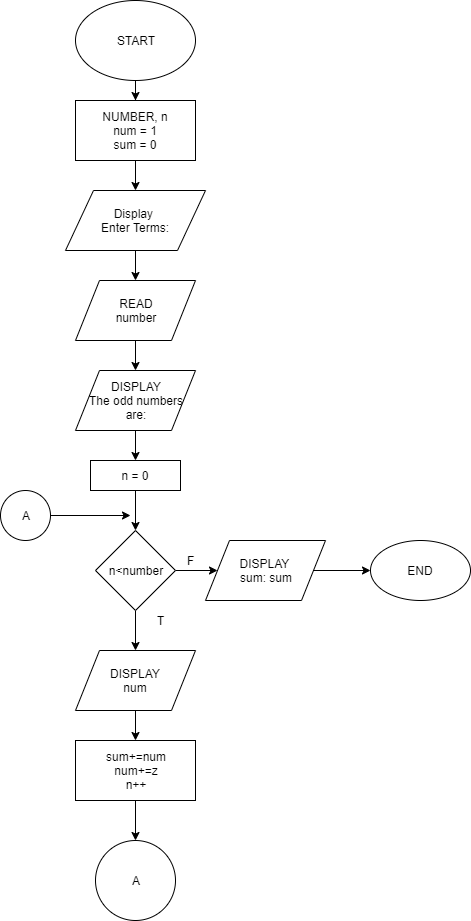

The diagram above was exported from draw.io. Its source (the exported page's mxGraphModel, read from the mxfile embedded in the PNG):
<mxGraphModel dx="868" dy="471" grid="1" gridSize="10" guides="1" tooltips="1" connect="1" arrows="1" fold="1" page="1" pageScale="1" pageWidth="850" pageHeight="1100" math="0" shadow="0">
  <root>
    <mxCell id="0" />
    <mxCell id="1" parent="0" />
    <mxCell id="bHEm17aUoybRI5lXCBo6-6" value="" style="edgeStyle=orthogonalEdgeStyle;rounded=0;orthogonalLoop=1;jettySize=auto;html=1;" edge="1" parent="1" source="bHEm17aUoybRI5lXCBo6-1" target="bHEm17aUoybRI5lXCBo6-3">
      <mxGeometry relative="1" as="geometry" />
    </mxCell>
    <mxCell id="bHEm17aUoybRI5lXCBo6-1" value="START" style="ellipse;whiteSpace=wrap;html=1;" vertex="1" parent="1">
      <mxGeometry x="365" y="20" width="120" height="80" as="geometry" />
    </mxCell>
    <mxCell id="bHEm17aUoybRI5lXCBo6-5" value="" style="edgeStyle=orthogonalEdgeStyle;rounded=0;orthogonalLoop=1;jettySize=auto;html=1;" edge="1" parent="1" source="bHEm17aUoybRI5lXCBo6-3" target="bHEm17aUoybRI5lXCBo6-4">
      <mxGeometry relative="1" as="geometry" />
    </mxCell>
    <mxCell id="bHEm17aUoybRI5lXCBo6-3" value="NUMBER, n&lt;br&gt;num = 1&lt;br&gt;sum = 0" style="rounded=0;whiteSpace=wrap;html=1;" vertex="1" parent="1">
      <mxGeometry x="365" y="120" width="120" height="60" as="geometry" />
    </mxCell>
    <mxCell id="bHEm17aUoybRI5lXCBo6-8" value="" style="edgeStyle=orthogonalEdgeStyle;rounded=0;orthogonalLoop=1;jettySize=auto;html=1;" edge="1" parent="1" source="bHEm17aUoybRI5lXCBo6-4" target="bHEm17aUoybRI5lXCBo6-7">
      <mxGeometry relative="1" as="geometry" />
    </mxCell>
    <mxCell id="bHEm17aUoybRI5lXCBo6-4" value="Display&amp;nbsp;&lt;br&gt;Enter Terms:" style="shape=parallelogram;perimeter=parallelogramPerimeter;whiteSpace=wrap;html=1;" vertex="1" parent="1">
      <mxGeometry x="355" y="210" width="140" height="60" as="geometry" />
    </mxCell>
    <mxCell id="bHEm17aUoybRI5lXCBo6-10" value="" style="edgeStyle=orthogonalEdgeStyle;rounded=0;orthogonalLoop=1;jettySize=auto;html=1;" edge="1" parent="1" source="bHEm17aUoybRI5lXCBo6-7" target="bHEm17aUoybRI5lXCBo6-9">
      <mxGeometry relative="1" as="geometry" />
    </mxCell>
    <mxCell id="bHEm17aUoybRI5lXCBo6-7" value="READ&lt;br&gt;number" style="shape=parallelogram;perimeter=parallelogramPerimeter;whiteSpace=wrap;html=1;" vertex="1" parent="1">
      <mxGeometry x="365" y="300" width="120" height="60" as="geometry" />
    </mxCell>
    <mxCell id="bHEm17aUoybRI5lXCBo6-15" value="" style="edgeStyle=orthogonalEdgeStyle;rounded=0;orthogonalLoop=1;jettySize=auto;html=1;entryX=0.5;entryY=0;entryDx=0;entryDy=0;" edge="1" parent="1" source="bHEm17aUoybRI5lXCBo6-9" target="bHEm17aUoybRI5lXCBo6-11">
      <mxGeometry relative="1" as="geometry">
        <mxPoint x="425" y="530" as="targetPoint" />
      </mxGeometry>
    </mxCell>
    <mxCell id="bHEm17aUoybRI5lXCBo6-9" value="DISPLAY&lt;br&gt;The odd numbers&lt;br&gt;are:" style="shape=parallelogram;perimeter=parallelogramPerimeter;whiteSpace=wrap;html=1;" vertex="1" parent="1">
      <mxGeometry x="365" y="390" width="120" height="60" as="geometry" />
    </mxCell>
    <mxCell id="bHEm17aUoybRI5lXCBo6-17" value="" style="edgeStyle=orthogonalEdgeStyle;rounded=0;orthogonalLoop=1;jettySize=auto;html=1;" edge="1" parent="1" source="bHEm17aUoybRI5lXCBo6-11" target="bHEm17aUoybRI5lXCBo6-16">
      <mxGeometry relative="1" as="geometry" />
    </mxCell>
    <mxCell id="bHEm17aUoybRI5lXCBo6-11" value="n = 0" style="rounded=0;whiteSpace=wrap;html=1;" vertex="1" parent="1">
      <mxGeometry x="380" y="480" width="90" height="30" as="geometry" />
    </mxCell>
    <mxCell id="bHEm17aUoybRI5lXCBo6-19" value="" style="edgeStyle=orthogonalEdgeStyle;rounded=0;orthogonalLoop=1;jettySize=auto;html=1;" edge="1" parent="1" source="bHEm17aUoybRI5lXCBo6-16" target="bHEm17aUoybRI5lXCBo6-18">
      <mxGeometry relative="1" as="geometry" />
    </mxCell>
    <mxCell id="bHEm17aUoybRI5lXCBo6-25" value="" style="edgeStyle=orthogonalEdgeStyle;rounded=0;orthogonalLoop=1;jettySize=auto;html=1;" edge="1" parent="1" source="bHEm17aUoybRI5lXCBo6-16" target="bHEm17aUoybRI5lXCBo6-24">
      <mxGeometry relative="1" as="geometry" />
    </mxCell>
    <mxCell id="bHEm17aUoybRI5lXCBo6-16" value="n&amp;lt;number" style="rhombus;whiteSpace=wrap;html=1;" vertex="1" parent="1">
      <mxGeometry x="385" y="550" width="80" height="80" as="geometry" />
    </mxCell>
    <mxCell id="bHEm17aUoybRI5lXCBo6-22" value="" style="edgeStyle=orthogonalEdgeStyle;rounded=0;orthogonalLoop=1;jettySize=auto;html=1;" edge="1" parent="1" source="bHEm17aUoybRI5lXCBo6-18" target="bHEm17aUoybRI5lXCBo6-20">
      <mxGeometry relative="1" as="geometry" />
    </mxCell>
    <mxCell id="bHEm17aUoybRI5lXCBo6-18" value="DISPLAY&lt;br&gt;num" style="shape=parallelogram;perimeter=parallelogramPerimeter;whiteSpace=wrap;html=1;" vertex="1" parent="1">
      <mxGeometry x="365" y="670" width="120" height="60" as="geometry" />
    </mxCell>
    <mxCell id="bHEm17aUoybRI5lXCBo6-23" value="" style="edgeStyle=orthogonalEdgeStyle;rounded=0;orthogonalLoop=1;jettySize=auto;html=1;" edge="1" parent="1" source="bHEm17aUoybRI5lXCBo6-20" target="bHEm17aUoybRI5lXCBo6-21">
      <mxGeometry relative="1" as="geometry" />
    </mxCell>
    <mxCell id="bHEm17aUoybRI5lXCBo6-20" value="sum+=num&lt;br&gt;num+=z&lt;br&gt;n++" style="rounded=0;whiteSpace=wrap;html=1;" vertex="1" parent="1">
      <mxGeometry x="365" y="760" width="120" height="60" as="geometry" />
    </mxCell>
    <mxCell id="bHEm17aUoybRI5lXCBo6-21" value="A" style="ellipse;whiteSpace=wrap;html=1;aspect=fixed;" vertex="1" parent="1">
      <mxGeometry x="385" y="860" width="80" height="80" as="geometry" />
    </mxCell>
    <mxCell id="bHEm17aUoybRI5lXCBo6-27" value="" style="edgeStyle=orthogonalEdgeStyle;rounded=0;orthogonalLoop=1;jettySize=auto;html=1;" edge="1" parent="1" source="bHEm17aUoybRI5lXCBo6-24" target="bHEm17aUoybRI5lXCBo6-26">
      <mxGeometry relative="1" as="geometry" />
    </mxCell>
    <mxCell id="bHEm17aUoybRI5lXCBo6-24" value="DISPLAY&amp;nbsp;&lt;br&gt;sum: sum" style="shape=parallelogram;perimeter=parallelogramPerimeter;whiteSpace=wrap;html=1;" vertex="1" parent="1">
      <mxGeometry x="495" y="560" width="120" height="60" as="geometry" />
    </mxCell>
    <mxCell id="bHEm17aUoybRI5lXCBo6-26" value="END" style="ellipse;whiteSpace=wrap;html=1;" vertex="1" parent="1">
      <mxGeometry x="660" y="560" width="100" height="60" as="geometry" />
    </mxCell>
    <mxCell id="bHEm17aUoybRI5lXCBo6-32" value="" style="edgeStyle=orthogonalEdgeStyle;rounded=0;orthogonalLoop=1;jettySize=auto;html=1;" edge="1" parent="1" source="bHEm17aUoybRI5lXCBo6-29">
      <mxGeometry relative="1" as="geometry">
        <mxPoint x="420" y="535" as="targetPoint" />
      </mxGeometry>
    </mxCell>
    <mxCell id="bHEm17aUoybRI5lXCBo6-29" value="A" style="ellipse;whiteSpace=wrap;html=1;aspect=fixed;" vertex="1" parent="1">
      <mxGeometry x="290" y="510" width="50" height="50" as="geometry" />
    </mxCell>
    <mxCell id="bHEm17aUoybRI5lXCBo6-33" value="F" style="text;html=1;align=center;verticalAlign=middle;resizable=0;points=[];;autosize=1;" vertex="1" parent="1">
      <mxGeometry x="470" y="570" width="20" height="20" as="geometry" />
    </mxCell>
    <mxCell id="bHEm17aUoybRI5lXCBo6-34" value="T" style="text;html=1;align=center;verticalAlign=middle;resizable=0;points=[];;autosize=1;" vertex="1" parent="1">
      <mxGeometry x="440" y="630" width="20" height="20" as="geometry" />
    </mxCell>
  </root>
</mxGraphModel>